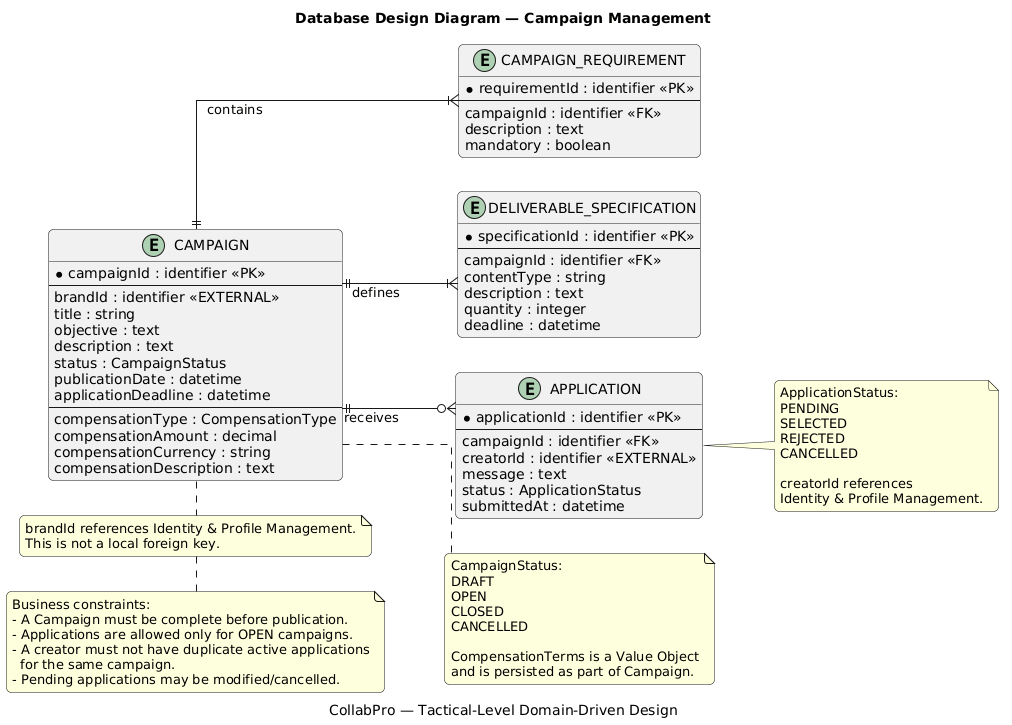

The diagram above was rendered by PlantUML. Its source (embedded in the PNG):
@startuml
title Database Design Diagram — Campaign Management
caption CollabPro — Tactical-Level Domain-Driven Design

left to right direction
hide methods
hide stereotypes

skinparam backgroundColor white
skinparam linetype ortho
skinparam shadowing false
skinparam roundcorner 10
skinparam entity {
    BackgroundColor #F8FAFC
    BorderColor #334155
    FontColor #0F172A
}

entity "CAMPAIGN" as Campaign {
    * campaignId : identifier <<PK>>
    --
    brandId : identifier <<EXTERNAL>>
    title : string
    objective : text
    description : text
    status : CampaignStatus
    publicationDate : datetime
    applicationDeadline : datetime
    --
    compensationType : CompensationType
    compensationAmount : decimal
    compensationCurrency : string
    compensationDescription : text
}

entity "CAMPAIGN_REQUIREMENT" as Requirement {
    * requirementId : identifier <<PK>>
    --
    campaignId : identifier <<FK>>
    description : text
    mandatory : boolean
}

entity "DELIVERABLE_SPECIFICATION" as DeliverableSpec {
    * specificationId : identifier <<PK>>
    --
    campaignId : identifier <<FK>>
    contentType : string
    description : text
    quantity : integer
    deadline : datetime
}

entity "APPLICATION" as Application {
    * applicationId : identifier <<PK>>
    --
    campaignId : identifier <<FK>>
    creatorId : identifier <<EXTERNAL>>
    message : text
    status : ApplicationStatus
    submittedAt : datetime
}

Campaign ||--|{ Requirement : contains
Campaign ||--|{ DeliverableSpec : defines
Campaign ||--o{ Application : receives

note right of Campaign
    CampaignStatus:
    DRAFT
    OPEN
    CLOSED
    CANCELLED

    CompensationTerms is a Value Object
    and is persisted as part of Campaign.
end note

note right of Application
    ApplicationStatus:
    PENDING
    SELECTED
    REJECTED
    CANCELLED

    creatorId references
    Identity & Profile Management.
end note

note bottom of Campaign
    brandId references Identity & Profile Management.
    This is not a local foreign key.
end note

note bottom
    Business constraints:
    - A Campaign must be complete before publication.
    - Applications are allowed only for OPEN campaigns.
    - A creator must not have duplicate active applications
      for the same campaign.
    - Pending applications may be modified/cancelled.
end note
@enduml